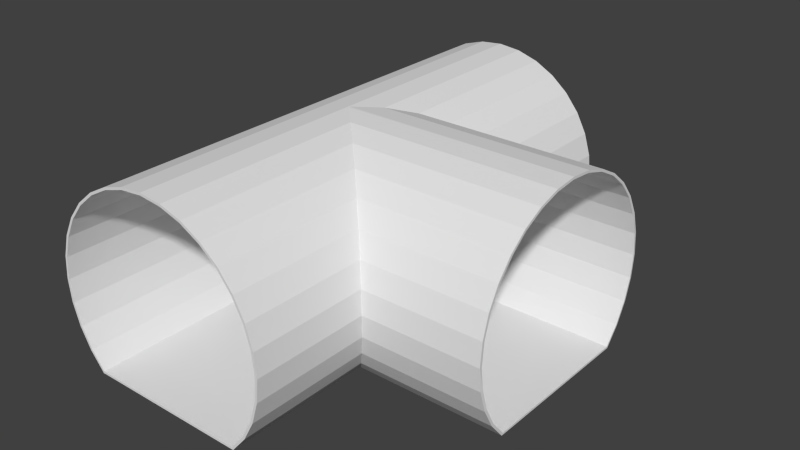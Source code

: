 # Source: BLENDER_Kanalgang_Kreuzung_d_nnerer_Gang.blend  (saved by Blender 2.73.0; exported with 4.5.12 LTS)
import bpy
from mathutils import Matrix  # noqa: F401  (used for matrix-valued properties, if any)

bpy.ops.wm.read_factory_settings(use_empty=True)
scene = bpy.context.scene
scene.name = 'Scene'

# ---- collections
col_collection_1 = bpy.data.collections.new('Collection 1'); scene.collection.children.link(col_collection_1)

# ---- world
world_world = bpy.data.worlds.new('World'); scene.world = world_world
world_world.color = (0.05088, 0.05088, 0.05088)
world_world.use_sun_shadow = False
world_world.sun_shadow_jitter_overblur = 0.0
world_world.cycles.sampling_method = 'MANUAL'
world_world.cycles.sample_map_resolution = 256

# ---- meshes
me_cube_001 = bpy.data.meshes.new('Cube.001')
me_cube_001.from_pydata([(0.346, -0.3275, -0.4719), (0.346, 0.6513, -0.4719), (0.4069, 0.6513, -0.3978), (0.4069, 0.364, -0.3978), (0.346, 0.3336, -0.4719), (0.346, -0.01247, -0.4719), (0.4069, -0.0429, -0.3978), (0.4069, -0.3275, -0.3978), (-0.346, -0.3275, -0.4719), (-0.346, 0.6513, -0.4719), (0.4521, 0.6513, -0.3132), (0.4521, 0.3866, -0.3132), (0.4521, -0.06551, -0.3132), (0.4521, -0.3275, -0.3132), (-0.4069, -0.3275, -0.3978), (-0.4069, 0.6513, -0.3978), (0.48, 0.6513, -0.2214), (0.48, 0.4005, -0.2214), (0.48, -0.07944, -0.2214), (0.48, -0.3275, -0.2214), (-0.4521, -0.3275, -0.3132), (-0.4521, 0.6513, -0.3132), (0.4894, 0.6513, -0.1259), (0.4894, 0.4052, -0.1259), (0.4894, -0.08414, -0.1259), (0.4894, -0.3275, -0.1259), (-0.48, -0.3275, -0.2214), (-0.48, 0.6513, -0.2214), (0.48, 0.6513, -0.03041), (0.48, 0.4005, -0.03041), (0.48, -0.07944, -0.03041), (0.48, -0.3275, -0.03041), (-0.4894, -0.3275, -0.1259), (-0.4894, 0.6513, -0.1259), (0.4521, 0.6513, 0.06139), (0.4521, 0.3866, 0.06139), (0.4521, -0.06551, 0.06139), (0.4521, -0.3275, 0.06139), (-0.48, -0.3275, -0.03041), (-0.48, 0.6513, -0.03041), (0.4069, 0.6513, 0.146), (0.4069, 0.364, 0.146), (0.4069, -0.0429, 0.146), (0.4069, -0.3275, 0.146), (-0.4521, -0.3275, 0.06139), (-0.4521, 0.6513, 0.06139), (0.346, 0.6513, 0.2202), (0.346, 0.3336, 0.2202), (0.346, -0.01247, 0.2202), (0.346, -0.3275, 0.2202), (-0.4069, -0.3275, 0.146), (-0.4069, 0.6513, 0.146), (0.2719, 0.6513, 0.281), (0.2719, 0.2965, 0.281), (0.2719, 0.02461, 0.281), (0.2719, -0.3275, 0.281), (-0.346, -0.3275, 0.2202), (-0.346, 0.6513, 0.2202), (0.1873, 0.6513, 0.3262), (0.1873, 0.2542, 0.3262), (0.1873, 0.06691, 0.3262), (0.1873, -0.3275, 0.3262), (-0.2719, -0.3275, 0.281), (-0.2719, 0.6513, 0.281), (0.09547, 0.6513, 0.3541), (0.09547, 0.2083, 0.3541), (0.09548, 0.1128, 0.3541), (0.09547, -0.3275, 0.3541), (-0.1873, -0.3275, 0.3262), (-0.1873, 0.6513, 0.3262), (0.004559, 0.1583, 0.363), (0.004559, 0.1605, 0.363), (0.004559, 0.1628, 0.363), (-1.449e-07, 0.6513, 0.3635), (-1.449e-07, -0.3275, 0.3635), (-0.09547, -0.3275, 0.3541), (-0.09547, 0.6513, 0.3541), (0.0497, 0.1605, 0.3586), (0.9833, -0.01247, -0.4719), (0.9833, -0.0429, -0.3978), (0.9833, 0.3336, -0.4719), (0.9833, -0.06551, -0.3132), (0.9833, 0.364, -0.3978), (0.9833, -0.07944, -0.2214), (0.9833, 0.3866, -0.3132), (0.9833, -0.08414, -0.1259), (0.9833, 0.4005, -0.2214), (0.9833, -0.07944, -0.03041), (0.9833, 0.4052, -0.1259), (0.9833, -0.06551, 0.06139), (0.9833, 0.4005, -0.03041), (0.9833, -0.0429, 0.146), (0.9833, 0.3866, 0.06139), (0.9833, -0.01247, 0.2202), (0.9833, 0.364, 0.146), (0.9833, 0.02461, 0.281), (0.9833, 0.3336, 0.2202), (0.9833, 0.06691, 0.3262), (0.9833, 0.2965, 0.281), (0.9833, 0.1128, 0.3541), (0.9833, 0.2542, 0.3262), (0.9833, 0.1605, 0.3635), (0.004559, 0.1605, 0.3635), (0.9833, 0.2083, 0.3541), (0.3418, -0.3275, -0.4629), (0.3418, 0.6513, -0.4629), (0.3986, 0.6513, -0.3922), (0.4014, 0.3577, -0.3923), (0.4021, 0.3579, -0.3915), (0.3419, 0.3312, -0.4631), (0.3419, -0.01006, -0.4631), (0.4015, -0.03712, -0.3916), (0.3986, -0.3275, -0.3922), (-0.3418, -0.3275, -0.4629), (-0.3418, 0.6513, -0.4629), (0.4429, 0.6513, -0.3093), (0.4456, 0.38, -0.3094), (0.4463, 0.38, -0.3085), (0.4012, -0.03664, -0.3925), (0.4457, -0.0593, -0.3087), (0.4429, -0.3275, -0.3093), (-0.3986, -0.3275, -0.3922), (-0.3986, 0.6513, -0.3922), (0.4702, 0.6513, -0.2194), (0.4729, 0.3937, -0.2196), (0.4734, 0.3935, -0.2186), (0.4456, -0.05877, -0.3097), (0.4733, -0.07251, -0.2186), (0.4727, -0.07278, -0.2196), (0.4702, -0.3275, -0.2194), (-0.4429, -0.3275, -0.3093), (-0.4429, 0.6513, -0.3093), (0.4794, 0.6513, -0.1259), (0.4821, 0.3984, -0.1262), (0.4824, 0.3981, -0.1252), (0.4825, -0.07693, -0.1252), (0.4821, -0.07726, -0.1262), (0.4794, -0.3275, -0.1259), (-0.4702, -0.3275, -0.2194), (-0.4702, 0.6513, -0.2194), (0.4702, 0.6513, -0.03236), (0.4729, 0.3939, -0.03289), (0.4731, 0.3934, -0.03183), (0.4731, -0.07233, -0.03183), (0.473, -0.07275, -0.03289), (0.4702, -0.3275, -0.03236), (-0.4794, -0.3275, -0.1259), (-0.4794, 0.6513, -0.1259), (0.4429, 0.6513, 0.05757), (0.4458, 0.3803, 0.05696), (0.4457, 0.3798, 0.05794), (0.4457, -0.05871, 0.05794), (0.4458, -0.05918, 0.05696), (0.4429, -0.3275, 0.05756), (-0.4702, -0.3275, -0.03236), (-0.4702, 0.6513, -0.03236), (0.3986, 0.6513, 0.1404), (0.4015, 0.3582, 0.1399), (0.4012, 0.3577, 0.1407), (0.4012, -0.03663, 0.1407), (0.4015, -0.03711, 0.1399), (0.3986, -0.3275, 0.1404), (-0.4429, -0.3275, 0.05756), (-0.4429, 0.6513, 0.05756), (0.339, 0.6513, 0.2131), (0.3418, 0.3285, 0.2126), (0.3413, 0.3281, 0.2133), (0.3413, -0.006967, 0.2133), (0.3418, -0.007424, 0.2126), (0.339, -0.3275, 0.2131), (-0.3986, -0.3275, 0.1404), (-0.3986, 0.6513, 0.1404), (0.2663, 0.6513, 0.2727), (0.2689, 0.2924, 0.2724), (0.2683, 0.292, 0.2728), (0.2683, 0.02908, 0.2728), (0.2689, 0.02867, 0.2724), (0.2663, -0.3275, 0.2727), (-0.339, -0.3275, 0.2131), (-0.339, 0.6513, 0.2131), (0.1834, 0.6513, 0.317), (0.1854, 0.2515, 0.3168), (0.1848, 0.2511, 0.3171), (0.1848, 0.06999, 0.3171), (0.1854, 0.06963, 0.3168), (0.1834, -0.3275, 0.317), (-0.2663, -0.3275, 0.2727), (-0.2663, 0.6513, 0.2727), (0.09352, 0.6513, 0.3443), (0.09476, 0.2073, 0.3442), (0.09401, 0.207, 0.3443), (0.09401, 0.1141, 0.3443), (0.09476, 0.1138, 0.3442), (0.09352, -0.3275, 0.3443), (-0.1834, -0.3275, 0.317), (-0.1834, 0.6513, 0.317), (0.004548, 0.1593, 0.3531), (0.01128, 0.1605, 0.3556), (0.004548, 0.1618, 0.3531), (-1.449e-07, 0.6513, 0.3535), (-1.449e-07, -0.3275, 0.3535), (-0.09352, -0.3275, 0.3443), (-0.09352, 0.6513, 0.3443), (0.04845, 0.1565, 0.3495), (0.9833, -0.00958, -0.4636), (0.9834, -0.03844, -0.3923), (0.9833, 0.3313, -0.4636), (0.9847, -0.06064, -0.3093), (0.9844, 0.36, -0.3923), (0.9848, -0.07421, -0.2194), (0.9844, 0.3822, -0.3091), (0.9833, -0.07878, -0.1259), (0.9843, 0.3958, -0.2194), (0.9833, -0.07413, -0.03141), (0.9843, 0.4004, -0.1257), (0.9833, -0.06024, 0.05935), (0.9842, 0.3958, -0.03233), (0.9833, -0.03742, 0.1428), (0.9831, 0.3822, 0.05751), (0.9833, -0.007139, 0.2156), (0.9828, 0.3601, 0.1404), (0.9831, 0.02782, 0.2728), (0.9828, 0.3302, 0.2134), (0.9834, 0.06938, 0.3171), (0.9828, 0.294, 0.2727), (0.9834, 0.1141, 0.344), (0.9829, 0.2522, 0.3171), (0.9833, 0.1605, 0.3535), (0.01122, 0.1605, 0.356), (0.9831, 0.2076, 0.3443)], [], [(5, 6, 7, 0), (0, 8, 9, 1), (14, 15, 9, 8), (20, 21, 15, 14), (26, 27, 21, 20), (32, 33, 27, 26), (38, 39, 33, 32), (44, 45, 39, 38), (50, 51, 45, 44), (56, 57, 51, 50), (62, 63, 57, 56), (68, 69, 63, 62), (75, 76, 69, 68), (74, 73, 76, 75), (4, 80, 78, 5), (3, 82, 80, 4), (70, 102, 71), (71, 102, 72), (105, 114, 113, 104), (117, 116, 115, 106, 107), (120, 119, 118, 111, 112), (113, 114, 122, 121), (125, 124, 123, 115, 116), (129, 128, 127, 126, 119, 120), (121, 122, 131, 130), (134, 133, 132, 123, 124), (137, 136, 135, 128, 129), (130, 131, 139, 138), (142, 141, 140, 132, 133), (145, 144, 143, 136, 137), (138, 139, 147, 146), (150, 149, 148, 140, 141), (153, 152, 151, 144, 145), (146, 147, 155, 154), (158, 157, 156, 148, 149), (161, 160, 159, 152, 153), (154, 155, 163, 162), (166, 165, 164, 156, 157), (169, 168, 167, 160, 161), (162, 163, 171, 170), (174, 173, 172, 164, 165), (177, 176, 175, 168, 169), (170, 171, 179, 178), (182, 181, 180, 172, 173), (185, 184, 183, 176, 177), (178, 179, 187, 186), (184, 185, 193, 192), (181, 189, 188, 180), (186, 187, 195, 194), (200, 199, 188, 189, 198, 197, 196, 192, 193), (194, 195, 202, 201), (201, 202, 199, 200), (111, 118, 205, 204, 110), (110, 204, 206, 109), (119, 126, 207, 205, 118), (109, 206, 208, 108), (127, 209, 207, 126), (107, 108, 208, 210, 117), (128, 135, 211, 209, 127), (116, 117, 210, 212, 125), (136, 143, 213, 211, 135), (124, 125, 212, 214, 134), (144, 151, 215, 213, 143), (133, 134, 214, 216, 142), (152, 159, 217, 215, 151), (141, 142, 216, 218, 150), (160, 167, 219, 217, 159), (149, 150, 218, 220, 158), (168, 175, 221, 219, 167), (157, 158, 220, 222, 166), (176, 183, 223, 221, 175), (165, 166, 222, 224, 174), (173, 174, 224, 226, 182), (181, 182, 226, 229, 190), (197, 228, 196), (198, 228, 197), (79, 78, 204, 205), (81, 79, 205, 207), (78, 80, 206, 204), (83, 81, 207, 209), (80, 82, 208, 206), (82, 84, 210, 208), (85, 83, 209, 211), (87, 85, 211, 213), (84, 86, 212, 210), (86, 88, 214, 212), (89, 87, 213, 215), (91, 89, 215, 217), (90, 92, 218, 216), (88, 90, 216, 214), (93, 91, 217, 219), (92, 94, 220, 218), (95, 93, 219, 221), (94, 96, 222, 220), (97, 95, 221, 223), (96, 98, 224, 222), (99, 97, 223, 225), (98, 100, 226, 224), (101, 99, 225, 227), (100, 103, 229, 226), (103, 101, 227, 229), (2, 1, 105, 106), (0, 7, 112, 104), (8, 0, 104, 113), (1, 9, 114, 105), (10, 2, 106, 115), (7, 13, 120, 112), (9, 15, 122, 114), (14, 8, 113, 121), (16, 10, 115, 123), (13, 19, 129, 120), (15, 21, 131, 122), (20, 14, 121, 130), (22, 16, 123, 132), (19, 25, 137, 129), (21, 27, 139, 131), (26, 20, 130, 138), (28, 22, 132, 140), (25, 31, 145, 137), (27, 33, 147, 139), (32, 26, 138, 146), (34, 28, 140, 148), (31, 37, 153, 145), (33, 39, 155, 147), (38, 32, 146, 154), (40, 34, 148, 156), (37, 43, 161, 153), (39, 45, 163, 155), (44, 38, 154, 162), (46, 40, 156, 164), (43, 49, 169, 161), (45, 51, 171, 163), (50, 44, 162, 170), (52, 46, 164, 172), (49, 55, 177, 169), (51, 57, 179, 171), (56, 50, 170, 178), (58, 52, 172, 180), (55, 61, 185, 177), (57, 63, 187, 179), (62, 56, 178, 186), (64, 58, 180, 188), (61, 67, 193, 185), (63, 69, 195, 187), (68, 62, 186, 194), (73, 64, 188, 199), (67, 74, 200, 193), (69, 76, 202, 195), (75, 68, 194, 201), (76, 73, 199, 202), (74, 75, 201, 200), (108, 106, 105, 109), (110, 104, 112, 111), (3, 4, 1, 2), (189, 229, 227, 198), (196, 227, 225, 192), (191, 225, 223, 184), (196, 198, 197), (198, 227, 196), (198, 196, 228), (65, 72, 101, 103), (101, 72, 70), (3, 2, 10, 11), (7, 6, 12, 13), (11, 10, 16, 17), (13, 12, 18, 19), (17, 16, 22, 23), (19, 18, 24, 25), (23, 22, 28, 29), (25, 24, 30, 31), (29, 28, 34, 35), (31, 30, 36, 37), (35, 34, 40, 41), (37, 36, 42, 43), (41, 40, 46, 47), (43, 42, 48, 49), (47, 46, 52, 53), (49, 48, 54, 55), (53, 52, 58, 59), (55, 54, 60, 61), (59, 58, 64, 65), (61, 60, 66, 67), (67, 66, 70, 71, 72, 65, 64, 73, 74), (5, 78, 79, 6), (6, 79, 81, 12), (12, 81, 83, 18), (11, 84, 82, 3), (18, 83, 85, 24), (17, 86, 84, 11), (24, 85, 87, 30), (23, 88, 86, 17), (30, 87, 89, 36), (29, 90, 88, 23), (36, 89, 91, 42), (35, 92, 90, 29), (42, 91, 93, 48), (41, 94, 92, 35), (48, 93, 95, 54), (47, 96, 94, 41), (54, 95, 97, 60), (53, 98, 96, 47), (59, 100, 98, 53), (65, 103, 100, 59), (66, 60, 97, 99), (70, 66, 99, 101)])
me_cube_001.use_remesh_preserve_volume = False
me_cube_001.use_remesh_preserve_attributes = False
me_cube_001.use_mirror_vertex_groups = False
me_cube_001.update()

# ---- objects
ob_weltabschnitt_kreuzung = bpy.data.objects.new('Weltabschnitt_Kreuzung', me_cube_001)

# ---- transforms, parenting, visibility, modifiers, constraints
ob_weltabschnitt_kreuzung.location = (0.0, 0.0, 0.0)
ob_weltabschnitt_kreuzung.scale = (1.0, 2.0, 1.0)
ob_weltabschnitt_kreuzung.lineart.crease_threshold = 0.0

# ---- collection membership
col_collection_1.objects.link(ob_weltabschnitt_kreuzung)

# ---- scene / render settings (as saved in the file)
scene.frame_start = 1; scene.frame_end = 250; scene.frame_set(1)
scene.render.engine = 'BLENDER_EEVEE_NEXT'
scene.render.resolution_percentage = 50
scene.render.dither_intensity = 0.0
scene.cycles.use_denoising = False
scene.cycles.samples = 10
scene.cycles.sampling_pattern = 'TABULATED_SOBOL'
scene.cycles.light_sampling_threshold = 0.0
scene.cycles.use_adaptive_sampling = False
scene.cycles.use_light_tree = False
scene.cycles.blur_glossy = 0.0
scene.cycles.pixel_filter_type = 'GAUSSIAN'
scene.cycles.sample_clamp_indirect = 0.0
scene.view_settings.view_transform = 'Standard'
bpy.context.view_layer.update()

# ---- added for rendering (the .blend has no active camera and no usable light): camera, sun
cam_auto = bpy.data.cameras.new('AutoCamera')
cam_auto.lens = 50.0
cam_auto.sensor_width = 36.0
cam_auto.clip_end = 1000.0
ob_auto_camera = bpy.data.objects.new('AutoCamera', cam_auto)
scene.collection.objects.link(ob_auto_camera)
ob_auto_camera.location = (2.64308, -2.55064, 1.86209)
ob_auto_camera.rotation_euler = (1.09748, -7.21219e-08, 0.694738)
scene.camera = ob_auto_camera
light_auto_sun = bpy.data.lights.new('AutoSun', 'SUN')
light_auto_sun.energy = 3.0
light_auto_sun.angle = 0.0523599
ob_auto_sun = bpy.data.objects.new('AutoSun', light_auto_sun)
scene.collection.objects.link(ob_auto_sun)
ob_auto_sun.rotation_euler = (0.872665, 0.174533, 0.523599)
bpy.context.view_layer.update()

